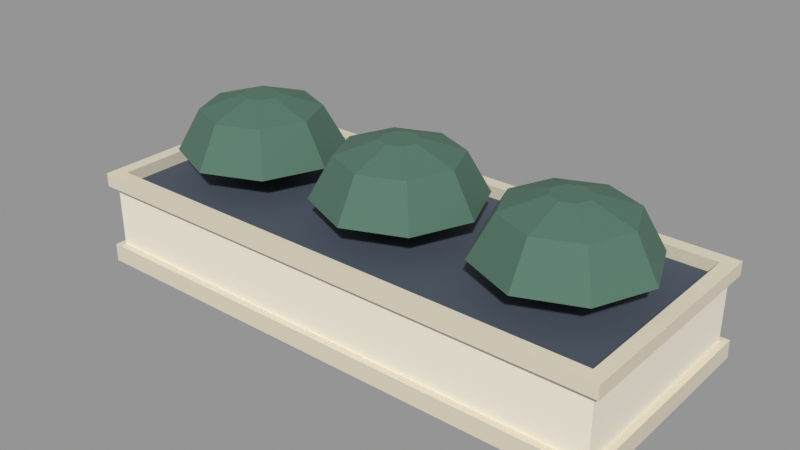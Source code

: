 # Source: VIC_G01_FORMAL_PLANTER.blend  (saved by Blender 5.2.45; exported with 4.5.12 LTS)
import bpy
from mathutils import Matrix  # noqa: F401  (used for matrix-valued properties, if any)

bpy.ops.wm.read_factory_settings(use_empty=True)
scene = bpy.context.scene
scene.name = 'VIC_G01_FORMAL_PLANTER'

# ---- collections
col_vic_g01_formal_planter = bpy.data.collections.new('VIC_G01_FORMAL_PLANTER'); scene.collection.children.link(col_vic_g01_formal_planter)

# ---- materials (node trees are filled in below, after node groups)
mat_vic008_stone = bpy.data.materials.new('VIC008_Stone')
mat_vic008_stone.diffuse_color = (0.6795, 0.624, 0.5089, 1.0)
mat_vic008_ivory = bpy.data.materials.new('VIC008_Ivory')
mat_vic008_ivory.diffuse_color = (0.8148, 0.7682, 0.6584, 1.0)
mat_vic008_ink = bpy.data.materials.new('VIC008_Ink')
mat_vic008_ink.diffuse_color = (0.0648, 0.08438, 0.117, 1.0)
mat_vic008_leaf = bpy.data.materials.new('VIC008_Leaf')
mat_vic008_leaf.diffuse_color = (0.07619, 0.1651, 0.117, 1.0)

# ---- material node trees
mat_vic008_stone.use_nodes = True; mat_vic008_stone.node_tree.nodes.clear()
_N = mat_vic008_stone.node_tree.nodes; _L = mat_vic008_stone.node_tree.links
n0 = _N.new('ShaderNodeBsdfPrincipled'); n0.name = 'Principled BSDF'; n0.location = (-200, 100)
n0.inputs[0].default_value = (0.6795, 0.624, 0.5089, 1.0)
n0.inputs[2].default_value = 0.76
n0.inputs[10].default_value = 0.005
n1 = _N.new('ShaderNodeOutputMaterial'); n1.name = 'Material Output'; n1.location = (200, 100)
_L.new(n0.outputs[0], n1.inputs[0])
n1.is_active_output = True
mat_vic008_ivory.use_nodes = True; mat_vic008_ivory.node_tree.nodes.clear()
_N = mat_vic008_ivory.node_tree.nodes; _L = mat_vic008_ivory.node_tree.links
n0 = _N.new('ShaderNodeBsdfPrincipled'); n0.name = 'Principled BSDF'; n0.location = (-200, 100)
n0.inputs[0].default_value = (0.8148, 0.7682, 0.6584, 1.0)
n0.inputs[2].default_value = 0.76
n0.inputs[10].default_value = 0.005
n1 = _N.new('ShaderNodeOutputMaterial'); n1.name = 'Material Output'; n1.location = (200, 100)
_L.new(n0.outputs[0], n1.inputs[0])
n1.is_active_output = True
mat_vic008_ink.use_nodes = True; mat_vic008_ink.node_tree.nodes.clear()
_N = mat_vic008_ink.node_tree.nodes; _L = mat_vic008_ink.node_tree.links
n0 = _N.new('ShaderNodeBsdfPrincipled'); n0.name = 'Principled BSDF'; n0.location = (-200, 100)
n0.inputs[0].default_value = (0.0648, 0.08438, 0.117, 1.0)
n0.inputs[2].default_value = 0.76
n0.inputs[10].default_value = 0.005
n1 = _N.new('ShaderNodeOutputMaterial'); n1.name = 'Material Output'; n1.location = (200, 100)
_L.new(n0.outputs[0], n1.inputs[0])
n1.is_active_output = True
mat_vic008_leaf.use_nodes = True; mat_vic008_leaf.node_tree.nodes.clear()
_N = mat_vic008_leaf.node_tree.nodes; _L = mat_vic008_leaf.node_tree.links
n0 = _N.new('ShaderNodeBsdfPrincipled'); n0.name = 'Principled BSDF'; n0.location = (-200, 100)
n0.inputs[0].default_value = (0.07619, 0.1651, 0.117, 1.0)
n0.inputs[2].default_value = 0.76
n0.inputs[10].default_value = 0.005
n1 = _N.new('ShaderNodeOutputMaterial'); n1.name = 'Material Output'; n1.location = (200, 100)
_L.new(n0.outputs[0], n1.inputs[0])
n1.is_active_output = True

# ---- meshes
me_vic_g01_formal_planter__stone = bpy.data.meshes.new('VIC_G01_FORMAL_PLANTER__Stone')
me_vic_g01_formal_planter__stone.from_pydata([(-6.0, 2.5, 0.0), (6.0, 2.5, 0.0), (6.0, 2.5, 0.4), (-6.0, 2.5, 0.4), (-6.0, -2.5, 0.0), (6.0, -2.5, 0.0), (6.0, -2.5, 0.4), (-6.0, -2.5, 0.4), (-6.0, 2.5, 1.8), (-5.7, 2.5, 1.8), (-5.7, 2.5, 2.1), (-6.0, 2.5, 2.1), (-6.0, -2.5, 1.8), (-5.7, -2.5, 1.8), (-5.7, -2.5, 2.1), (-6.0, -2.5, 2.1), (5.7, 2.5, 1.8), (6.0, 2.5, 1.8), (6.0, 2.5, 2.1), (5.7, 2.5, 2.1), (5.7, -2.5, 1.8), (6.0, -2.5, 1.8), (6.0, -2.5, 2.1), (5.7, -2.5, 2.1), (-5.7, 2.5, 1.8), (5.7, 2.5, 1.8), (5.7, 2.5, 2.1), (-5.7, 2.5, 2.1), (-5.7, 2.2, 1.8), (5.7, 2.2, 1.8), (5.7, 2.2, 2.1), (-5.7, 2.2, 2.1), (-5.7, -2.2, 1.8), (5.7, -2.2, 1.8), (5.7, -2.2, 2.1), (-5.7, -2.2, 2.1), (-5.7, -2.5, 1.8), (5.7, -2.5, 1.8), (5.7, -2.5, 2.1), (-5.7, -2.5, 2.1)], [], [(3, 1, 0), (5, 7, 4), (4, 3, 0), (2, 5, 1), (1, 4, 0), (7, 2, 3), (11, 9, 8), (13, 15, 12), (12, 11, 8), (10, 13, 9), (9, 12, 8), (15, 10, 11), (19, 17, 16), (21, 23, 20), (20, 19, 16), (18, 21, 17), (17, 20, 16), (23, 18, 19), (27, 25, 24), (29, 31, 28), (28, 27, 24), (26, 29, 25), (25, 28, 24), (31, 26, 27), (35, 33, 32), (37, 39, 36), (36, 35, 32), (34, 37, 33), (33, 36, 32), (39, 34, 35), (3, 2, 1), (5, 6, 7), (4, 7, 3), (2, 6, 5), (1, 5, 4), (7, 6, 2), (11, 10, 9), (13, 14, 15), (12, 15, 11), (10, 14, 13), (9, 13, 12), (15, 14, 10), (19, 18, 17), (21, 22, 23), (20, 23, 19), (18, 22, 21), (17, 21, 20), (23, 22, 18), (27, 26, 25), (29, 30, 31), (28, 31, 27), (26, 30, 29), (25, 29, 28), (31, 30, 26), (35, 34, 33), (37, 38, 39), (36, 39, 35), (34, 38, 37), (33, 37, 36), (39, 38, 34)])
me_vic_g01_formal_planter__stone.materials.append(mat_vic008_stone)
me_vic_g01_formal_planter__stone.update()
me_vic_g01_formal_planter__ivory = bpy.data.meshes.new('VIC_G01_FORMAL_PLANTER__Ivory')
me_vic_g01_formal_planter__ivory.from_pydata([(-5.85, 2.35, 0.2), (5.85, 2.35, 0.2), (5.85, 2.35, 1.8), (-5.85, 2.35, 1.8), (-5.85, -2.35, 0.2), (5.85, -2.35, 0.2), (5.85, -2.35, 1.8), (-5.85, -2.35, 1.8)], [], [(3, 1, 0), (5, 7, 4), (4, 3, 0), (2, 5, 1), (1, 4, 0), (7, 2, 3), (3, 2, 1), (5, 6, 7), (4, 7, 3), (2, 6, 5), (1, 5, 4), (7, 6, 2)])
me_vic_g01_formal_planter__ivory.materials.append(mat_vic008_ivory)
me_vic_g01_formal_planter__ivory.update()
me_vic_g01_formal_planter__ink = bpy.data.meshes.new('VIC_G01_FORMAL_PLANTER__Ink')
me_vic_g01_formal_planter__ink.from_pydata([(-5.6, 2.1, 1.77), (5.6, 2.1, 1.77), (5.6, 2.1, 1.89), (-5.6, 2.1, 1.89), (-5.6, -2.1, 1.77), (5.6, -2.1, 1.77), (5.6, -2.1, 1.89), (-5.6, -2.1, 1.89)], [], [(3, 1, 0), (5, 7, 4), (4, 3, 0), (2, 5, 1), (1, 4, 0), (7, 2, 3), (3, 2, 1), (5, 6, 7), (4, 7, 3), (2, 6, 5), (1, 5, 4), (7, 6, 2)])
me_vic_g01_formal_planter__ink.materials.append(mat_vic008_ink)
me_vic_g01_formal_planter__ink.update()
me_vic_g01_formal_planter__leaf = bpy.data.meshes.new('VIC_G01_FORMAL_PLANTER__Leaf')
me_vic_g01_formal_planter__leaf.from_pydata([(-3.1, 0.0, 2.0), (-3.305, -0.495, 2.0), (-3.8, -0.7, 2.0), (-4.295, -0.495, 2.0), (-4.5, -8.573e-17, 2.0), (-4.295, 0.495, 2.0), (-3.8, 0.7, 2.0), (-3.305, 0.495, 2.0), (-2.0, 0.0, 2.5), (-2.527, -1.273, 2.5), (-3.8, -1.8, 2.5), (-5.073, -1.273, 2.5), (-5.6, -2.204e-16, 2.5), (-5.073, 1.273, 2.5), (-3.8, 1.8, 2.5), (-2.527, 1.273, 2.5), (-2.5, 0.0, 3.4), (-2.881, -0.9192, 3.4), (-3.8, -1.3, 3.4), (-4.719, -0.9192, 3.4), (-5.1, -1.592e-16, 3.4), (-4.719, 0.9192, 3.4), (-3.8, 1.3, 3.4), (-2.881, 0.9192, 3.4), (-3.4, 0.0, 3.7), (-3.517, -0.2828, 3.7), (-3.8, -0.4, 3.7), (-4.083, -0.2828, 3.7), (-4.2, -4.899e-17, 3.7), (-4.083, 0.2828, 3.7), (-3.8, 0.4, 3.7), (-3.517, 0.2828, 3.7), (0.7, 0.0, 2.0), (0.495, -0.495, 2.0), (4.286e-17, -0.7, 2.0), (-0.495, -0.495, 2.0), (-0.7, -8.573e-17, 2.0), (-0.495, 0.495, 2.0), (-1.286e-16, 0.7, 2.0), (0.495, 0.495, 2.0), (1.8, 0.0, 2.5), (1.273, -1.273, 2.5), (1.102e-16, -1.8, 2.5), (-1.273, -1.273, 2.5), (-1.8, -2.204e-16, 2.5), (-1.273, 1.273, 2.5), (-3.307e-16, 1.8, 2.5), (1.273, 1.273, 2.5), (1.3, 0.0, 3.4), (0.9192, -0.9192, 3.4), (7.96e-17, -1.3, 3.4), (-0.9192, -0.9192, 3.4), (-1.3, -1.592e-16, 3.4), (-0.9192, 0.9192, 3.4), (-2.388e-16, 1.3, 3.4), (0.9192, 0.9192, 3.4), (0.4, 0.0, 3.7), (0.2828, -0.2828, 3.7), (2.449e-17, -0.4, 3.7), (-0.2828, -0.2828, 3.7), (-0.4, -4.899e-17, 3.7), (-0.2828, 0.2828, 3.7), (-7.348e-17, 0.4, 3.7), (0.2828, 0.2828, 3.7), (4.5, 0.0, 2.0), (4.295, -0.495, 2.0), (3.8, -0.7, 2.0), (3.305, -0.495, 2.0), (3.1, -8.573e-17, 2.0), (3.305, 0.495, 2.0), (3.8, 0.7, 2.0), (4.295, 0.495, 2.0), (5.6, 0.0, 2.5), (5.073, -1.273, 2.5), (3.8, -1.8, 2.5), (2.527, -1.273, 2.5), (2.0, -2.204e-16, 2.5), (2.527, 1.273, 2.5), (3.8, 1.8, 2.5), (5.073, 1.273, 2.5), (5.1, 0.0, 3.4), (4.719, -0.9192, 3.4), (3.8, -1.3, 3.4), (2.881, -0.9192, 3.4), (2.5, -1.592e-16, 3.4), (2.881, 0.9192, 3.4), (3.8, 1.3, 3.4), (4.719, 0.9192, 3.4), (4.2, 0.0, 3.7), (4.083, -0.2828, 3.7), (3.8, -0.4, 3.7), (3.517, -0.2828, 3.7), (3.4, -4.899e-17, 3.7), (3.517, 0.2828, 3.7), (3.8, 0.4, 3.7), (4.083, 0.2828, 3.7)], [], [(2, 4, 6), (27, 26, 25), (0, 9, 1), (9, 2, 1), (10, 3, 2), (11, 4, 3), (4, 13, 5), (13, 6, 5), (6, 15, 7), (15, 0, 7), (16, 9, 8), (17, 10, 9), (10, 19, 11), (19, 12, 11), (20, 13, 12), (21, 14, 13), (22, 15, 14), (23, 8, 15), (24, 17, 16), (25, 18, 17), (26, 19, 18), (27, 20, 19), (28, 21, 20), (21, 30, 22), (30, 23, 22), (31, 16, 23), (34, 36, 38), (58, 57, 61), (40, 33, 32), (41, 34, 33), (42, 35, 34), (43, 36, 35), (44, 37, 36), (45, 38, 37), (46, 39, 38), (47, 32, 39), (48, 41, 40), (49, 42, 41), (50, 43, 42), (51, 44, 43), (52, 45, 44), (53, 46, 45), (54, 47, 46), (55, 40, 47), (56, 49, 48), (57, 50, 49), (58, 51, 50), (59, 52, 51), (60, 53, 52), (61, 54, 53), (62, 55, 54), (63, 48, 55), (70, 64, 66), (90, 89, 93), (64, 73, 65), (73, 66, 65), (66, 75, 67), (75, 68, 67), (68, 77, 69), (77, 70, 69), (78, 71, 70), (79, 64, 71), (80, 73, 72), (81, 74, 73), (82, 75, 74), (83, 76, 75), (84, 77, 76), (85, 78, 77), (78, 87, 79), (87, 72, 79), (88, 81, 80), (81, 90, 82), (90, 83, 82), (91, 84, 83), (92, 85, 84), (93, 86, 85), (94, 87, 86), (95, 80, 87), (6, 7, 2), (7, 0, 2), (0, 1, 2), (2, 3, 4), (4, 5, 6), (25, 24, 31), (31, 30, 25), (30, 29, 25), (29, 28, 25), (28, 27, 25), (0, 8, 9), (9, 10, 2), (10, 11, 3), (11, 12, 4), (4, 12, 13), (13, 14, 6), (6, 14, 15), (15, 8, 0), (16, 17, 9), (17, 18, 10), (10, 18, 19), (19, 20, 12), (20, 21, 13), (21, 22, 14), (22, 23, 15), (23, 16, 8), (24, 25, 17), (25, 26, 18), (26, 27, 19), (27, 28, 20), (28, 29, 21), (21, 29, 30), (30, 31, 23), (31, 24, 16), (38, 39, 32), (32, 33, 34), (34, 35, 36), (36, 37, 38), (38, 32, 34), (57, 56, 63), (63, 62, 57), (62, 61, 57), (61, 60, 59), (59, 58, 61), (40, 41, 33), (41, 42, 34), (42, 43, 35), (43, 44, 36), (44, 45, 37), (45, 46, 38), (46, 47, 39), (47, 40, 32), (48, 49, 41), (49, 50, 42), (50, 51, 43), (51, 52, 44), (52, 53, 45), (53, 54, 46), (54, 55, 47), (55, 48, 40), (56, 57, 49), (57, 58, 50), (58, 59, 51), (59, 60, 52), (60, 61, 53), (61, 62, 54), (62, 63, 55), (63, 56, 48), (70, 71, 64), (64, 65, 66), (66, 67, 70), (67, 68, 70), (68, 69, 70), (89, 88, 93), (88, 95, 93), (95, 94, 93), (93, 92, 91), (91, 90, 93), (64, 72, 73), (73, 74, 66), (66, 74, 75), (75, 76, 68), (68, 76, 77), (77, 78, 70), (78, 79, 71), (79, 72, 64), (80, 81, 73), (81, 82, 74), (82, 83, 75), (83, 84, 76), (84, 85, 77), (85, 86, 78), (78, 86, 87), (87, 80, 72), (88, 89, 81), (81, 89, 90), (90, 91, 83), (91, 92, 84), (92, 93, 85), (93, 94, 86), (94, 95, 87), (95, 88, 80)])
me_vic_g01_formal_planter__leaf.materials.append(mat_vic008_leaf)
me_vic_g01_formal_planter__leaf.update()

# ---- objects
ob_vic_g01_formal_planter__stone = bpy.data.objects.new('VIC_G01_FORMAL_PLANTER__Stone', me_vic_g01_formal_planter__stone)
ob_vic_g01_formal_planter__ivory = bpy.data.objects.new('VIC_G01_FORMAL_PLANTER__Ivory', me_vic_g01_formal_planter__ivory)
ob_vic_g01_formal_planter__ink = bpy.data.objects.new('VIC_G01_FORMAL_PLANTER__Ink', me_vic_g01_formal_planter__ink)
ob_vic_g01_formal_planter__leaf = bpy.data.objects.new('VIC_G01_FORMAL_PLANTER__Leaf', me_vic_g01_formal_planter__leaf)
ob_vic_g01_formal_planter__mountorigin = bpy.data.objects.new('VIC_G01_FORMAL_PLANTER__MountOrigin', None)

# ---- transforms, parenting, visibility, modifiers, constraints
ob_vic_g01_formal_planter__stone.location = (0.0, 0.0, 0.0)
ob_vic_g01_formal_planter__ivory.location = (0.0, 0.0, 0.0)
ob_vic_g01_formal_planter__ink.location = (0.0, 0.0, 0.0)
ob_vic_g01_formal_planter__leaf.location = (0.0, 0.0, 0.0)
ob_vic_g01_formal_planter__mountorigin.location = (0.0, 0.0, 0.0)
ob_vic_g01_formal_planter__mountorigin.empty_display_size = 0.25

# ---- collection membership
col_vic_g01_formal_planter.objects.link(ob_vic_g01_formal_planter__stone)
col_vic_g01_formal_planter.objects.link(ob_vic_g01_formal_planter__ivory)
col_vic_g01_formal_planter.objects.link(ob_vic_g01_formal_planter__ink)
col_vic_g01_formal_planter.objects.link(ob_vic_g01_formal_planter__leaf)
col_vic_g01_formal_planter.objects.link(ob_vic_g01_formal_planter__mountorigin)

# ---- scene / render settings (as saved in the file)
scene.frame_start = 1; scene.frame_end = 250; scene.frame_set(1)
scene.render.engine = 'BLENDER_EEVEE_NEXT'
scene.render.image_settings.exr_codec = 'NONE'
scene.render.use_bake_clear = False
scene.render.bake_margin = 0
scene.render.bake_bias = 0.0
scene.render.bake_samples = 0
scene.render.simplify_subdivision_render = 0
scene.render.simplify_child_particles_render = 0.0
scene.render.compositor_device = 'GPU'
scene.eevee.use_volume_custom_range = False
scene.eevee.gtao_distance = 0.0
scene.eevee.use_fast_gi = False
scene.eevee.fast_gi_thickness_near = 0.1
scene.eevee.fast_gi_thickness_far = 0.0
scene.eevee.ray_tracing_options.screen_trace_thickness = 0.1
scene.view_settings.view_transform = 'Standard'
bpy.context.view_layer.update()

# ---- added for rendering (the .blend has no active camera and no usable light): camera, sun + grey world if the file has none
cam_auto = bpy.data.cameras.new('AutoCamera')
cam_auto.lens = 50.0
cam_auto.sensor_width = 36.0
cam_auto.clip_end = 1000.0
ob_auto_camera = bpy.data.objects.new('AutoCamera', cam_auto)
scene.collection.objects.link(ob_auto_camera)
ob_auto_camera.location = (12.5056, -15.0067, 11.8545)
ob_auto_camera.rotation_euler = (1.09748, -7.21219e-08, 0.694738)
scene.camera = ob_auto_camera
light_auto_sun = bpy.data.lights.new('AutoSun', 'SUN')
light_auto_sun.energy = 3.0
light_auto_sun.angle = 0.0523599
ob_auto_sun = bpy.data.objects.new('AutoSun', light_auto_sun)
scene.collection.objects.link(ob_auto_sun)
ob_auto_sun.rotation_euler = (0.872665, 0.174533, 0.523599)
if scene.world is None:
    world_auto = bpy.data.worlds.new('AutoWorld')
    world_auto.color = (0.3, 0.3, 0.3)
    scene.world = world_auto
bpy.context.view_layer.update()
